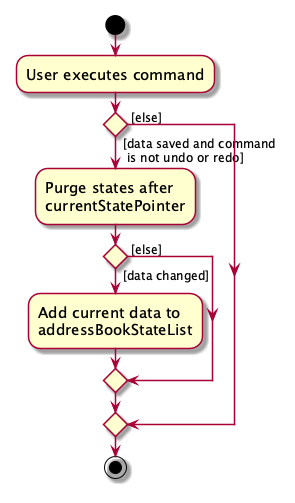

The diagram above was rendered by PlantUML. Its source (embedded in the PNG):
@startuml
skin rose
skinparam ActivityFontSize 15
skinparam ArrowFontSize 12
start
:User executes command;

'Since the beta syntax does not support placing the condition outside the
'diamond we place it as the true branch instead.

if () then ( [data saved and command\n  is not undo or redo])
    :Purge states after
    currentStatePointer;
    if () then ( [data changed])
        :Add current data to
        addressBookStateList;
    else ( [else])
    endif
else ( [else])
endif
stop
@enduml